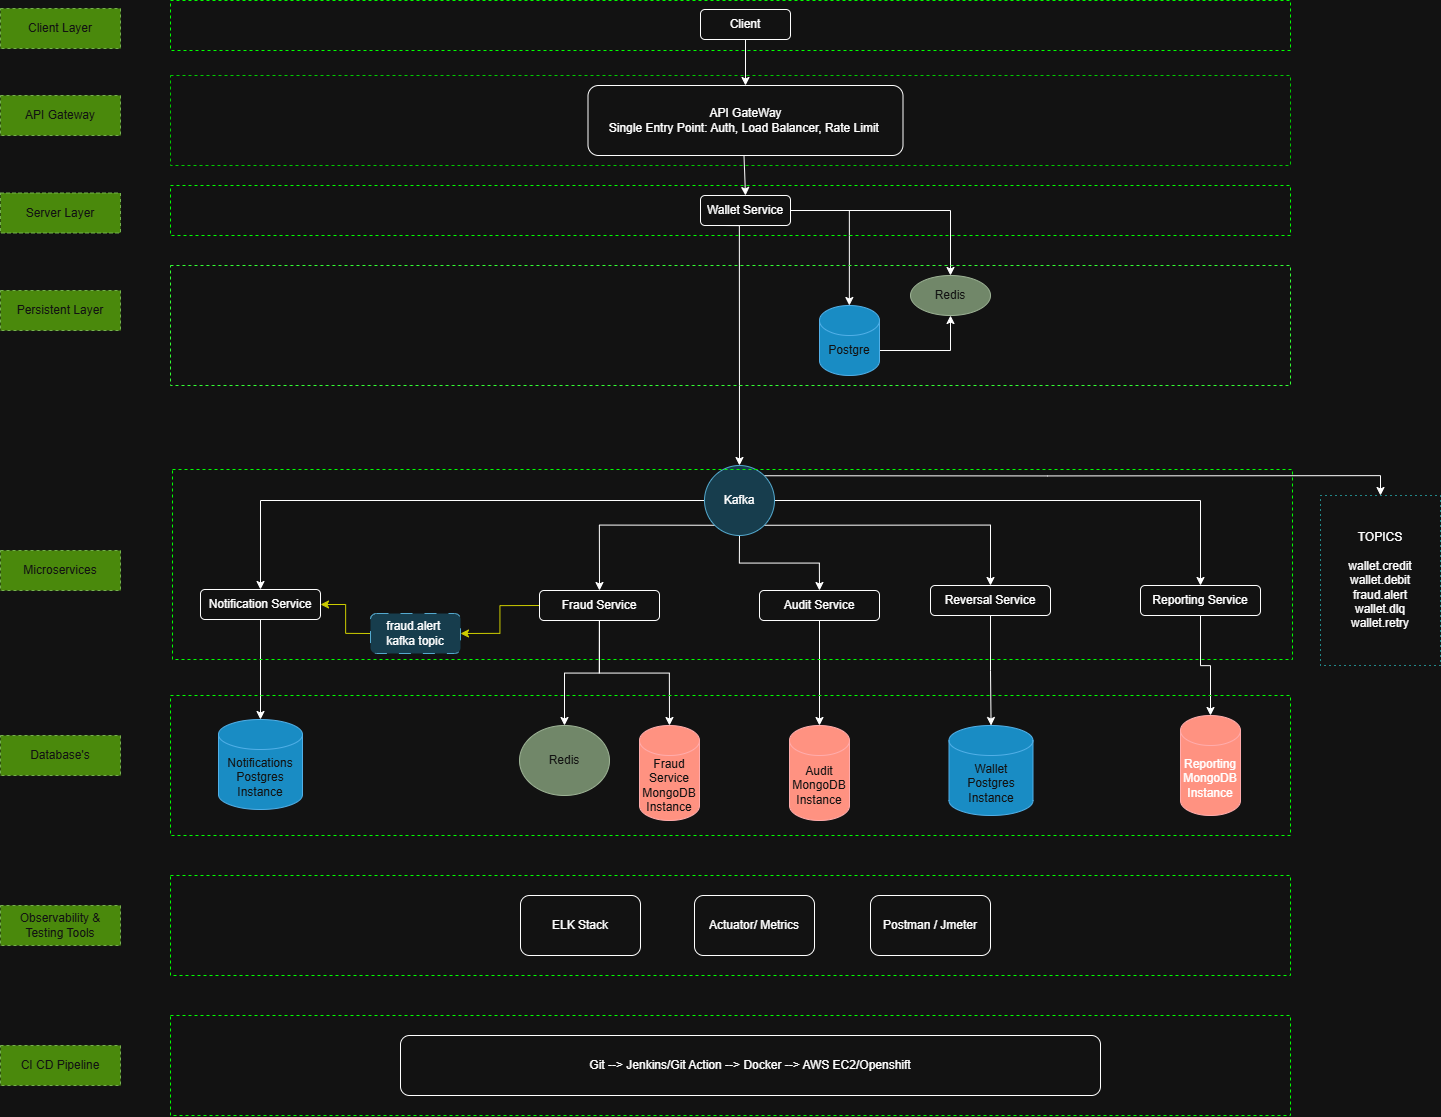

The diagram above was exported from draw.io. Its source (the exported page's mxGraphModel, read from the mxfile embedded in the PNG):
<mxGraphModel dx="3038" dy="1323" grid="1" gridSize="10" guides="1" tooltips="1" connect="1" arrows="1" fold="1" page="1" pageScale="1" pageWidth="827" pageHeight="1169" math="0" shadow="0">
  <root>
    <mxCell id="0" />
    <mxCell id="1" parent="0" />
    <mxCell id="ZHDd1qh4yvsrK0aMbweX-2" parent="1" style="rounded=1;whiteSpace=wrap;html=1;" value="API GateWay&lt;div&gt;Single Entry Point: Auth, Load Balancer, Rate Limit&amp;nbsp;&lt;/div&gt;" vertex="1">
      <mxGeometry height="70" width="315" x="227.5" y="120" as="geometry" />
    </mxCell>
    <mxCell id="ZHDd1qh4yvsrK0aMbweX-14" edge="1" parent="1" source="ZHDd1qh4yvsrK0aMbweX-3" style="edgeStyle=orthogonalEdgeStyle;rounded=0;orthogonalLoop=1;jettySize=auto;html=1;" target="ZHDd1qh4yvsrK0aMbweX-9" value="">
      <mxGeometry relative="1" as="geometry" />
    </mxCell>
    <mxCell id="ZHDd1qh4yvsrK0aMbweX-15" edge="1" parent="1" source="ZHDd1qh4yvsrK0aMbweX-3" style="edgeStyle=orthogonalEdgeStyle;rounded=0;orthogonalLoop=1;jettySize=auto;html=1;" target="ZHDd1qh4yvsrK0aMbweX-11" value="">
      <mxGeometry relative="1" as="geometry" />
    </mxCell>
    <mxCell id="ZHDd1qh4yvsrK0aMbweX-19" edge="1" parent="1" source="ZHDd1qh4yvsrK0aMbweX-20" style="edgeStyle=orthogonalEdgeStyle;rounded=0;orthogonalLoop=1;jettySize=auto;html=1;entryX=0.5;entryY=0;entryDx=0;entryDy=0;" target="ZHDd1qh4yvsrK0aMbweX-7" value="">
      <mxGeometry relative="1" as="geometry">
        <mxPoint x="255" y="455" as="targetPoint" />
      </mxGeometry>
    </mxCell>
    <mxCell id="PzQP_Xs8h78zk6OT5UEY-29" edge="1" parent="1" source="ZHDd1qh4yvsrK0aMbweX-3" style="edgeStyle=orthogonalEdgeStyle;rounded=0;orthogonalLoop=1;jettySize=auto;html=1;exitX=0.25;exitY=1;exitDx=0;exitDy=0;entryX=0.5;entryY=0;entryDx=0;entryDy=0;" target="ZHDd1qh4yvsrK0aMbweX-20">
      <mxGeometry relative="1" as="geometry">
        <Array as="points">
          <mxPoint x="379" y="260" />
        </Array>
      </mxGeometry>
    </mxCell>
    <mxCell id="ZHDd1qh4yvsrK0aMbweX-3" parent="1" style="rounded=1;whiteSpace=wrap;html=1;" value="Wallet Service" vertex="1">
      <mxGeometry height="30" width="90" x="340" y="230" as="geometry" />
    </mxCell>
    <mxCell id="PzQP_Xs8h78zk6OT5UEY-23" edge="1" parent="1" source="ZHDd1qh4yvsrK0aMbweX-7" style="edgeStyle=orthogonalEdgeStyle;rounded=0;orthogonalLoop=1;jettySize=auto;html=1;" target="PzQP_Xs8h78zk6OT5UEY-18" value="">
      <mxGeometry relative="1" as="geometry" />
    </mxCell>
    <mxCell id="ZHDd1qh4yvsrK0aMbweX-7" parent="1" style="rounded=1;whiteSpace=wrap;html=1;" value="Notification Service" vertex="1">
      <mxGeometry height="30" width="120" x="-160" y="624" as="geometry" />
    </mxCell>
    <mxCell id="ZHDd1qh4yvsrK0aMbweX-32" edge="1" parent="1" source="ZHDd1qh4yvsrK0aMbweX-9" style="edgeStyle=orthogonalEdgeStyle;rounded=0;orthogonalLoop=1;jettySize=auto;html=1;exitX=1;exitY=0;exitDx=0;exitDy=45;exitPerimeter=0;entryX=0.5;entryY=1;entryDx=0;entryDy=0;" target="ZHDd1qh4yvsrK0aMbweX-11">
      <mxGeometry relative="1" as="geometry" />
    </mxCell>
    <mxCell id="ZHDd1qh4yvsrK0aMbweX-9" parent="1" style="shape=cylinder3;whiteSpace=wrap;html=1;boundedLbl=1;backgroundOutline=1;size=15;fillColor=#1ba1e2;fontColor=#ffffff;strokeColor=#006EAF;" value="Postgre" vertex="1">
      <mxGeometry height="70" width="60" x="459" y="340" as="geometry" />
    </mxCell>
    <mxCell id="ZHDd1qh4yvsrK0aMbweX-11" parent="1" style="ellipse;whiteSpace=wrap;html=1;fillColor=#6d8764;fontColor=#ffffff;strokeColor=#3A5431;" value="Redis" vertex="1">
      <mxGeometry height="40" width="80" x="550" y="310" as="geometry" />
    </mxCell>
    <mxCell id="ZHDd1qh4yvsrK0aMbweX-12" edge="1" parent="1" source="ZHDd1qh4yvsrK0aMbweX-1" style="endArrow=classic;html=1;rounded=0;entryX=0.5;entryY=0;entryDx=0;entryDy=0;exitX=0.5;exitY=1;exitDx=0;exitDy=0;" target="ZHDd1qh4yvsrK0aMbweX-2" value="">
      <mxGeometry height="50" relative="1" width="50" as="geometry">
        <mxPoint x="364" y="110" as="sourcePoint" />
        <mxPoint x="414" y="60" as="targetPoint" />
      </mxGeometry>
    </mxCell>
    <mxCell id="ZHDd1qh4yvsrK0aMbweX-13" edge="1" parent="1" style="endArrow=classic;html=1;rounded=0;entryX=0.5;entryY=0;entryDx=0;entryDy=0;exitX=0.5;exitY=1;exitDx=0;exitDy=0;" target="ZHDd1qh4yvsrK0aMbweX-3" value="">
      <mxGeometry height="50" relative="1" width="50" as="geometry">
        <mxPoint x="383.5" y="190" as="sourcePoint" />
        <mxPoint x="383.5" y="220" as="targetPoint" />
      </mxGeometry>
    </mxCell>
    <mxCell id="PzQP_Xs8h78zk6OT5UEY-17" edge="1" parent="1" source="ZHDd1qh4yvsrK0aMbweX-20" style="edgeStyle=orthogonalEdgeStyle;rounded=0;orthogonalLoop=1;jettySize=auto;html=1;exitX=1;exitY=0.5;exitDx=0;exitDy=0;entryX=0.5;entryY=0;entryDx=0;entryDy=0;" target="ZHDd1qh4yvsrK0aMbweX-26">
      <mxGeometry relative="1" as="geometry" />
    </mxCell>
    <mxCell id="PzQP_Xs8h78zk6OT5UEY-20" edge="1" parent="1" source="ZHDd1qh4yvsrK0aMbweX-20" style="edgeStyle=orthogonalEdgeStyle;rounded=0;orthogonalLoop=1;jettySize=auto;html=1;exitX=0;exitY=1;exitDx=0;exitDy=0;entryX=0.5;entryY=0;entryDx=0;entryDy=0;" target="ZHDd1qh4yvsrK0aMbweX-24">
      <mxGeometry relative="1" as="geometry" />
    </mxCell>
    <mxCell id="PzQP_Xs8h78zk6OT5UEY-24" edge="1" parent="1" source="ZHDd1qh4yvsrK0aMbweX-20" style="edgeStyle=orthogonalEdgeStyle;rounded=0;orthogonalLoop=1;jettySize=auto;html=1;exitX=0.5;exitY=1;exitDx=0;exitDy=0;entryX=0.5;entryY=0;entryDx=0;entryDy=0;" target="ZHDd1qh4yvsrK0aMbweX-23">
      <mxGeometry relative="1" as="geometry" />
    </mxCell>
    <mxCell id="PzQP_Xs8h78zk6OT5UEY-34" edge="1" parent="1" source="ZHDd1qh4yvsrK0aMbweX-20" style="edgeStyle=orthogonalEdgeStyle;rounded=0;orthogonalLoop=1;jettySize=auto;html=1;exitX=1;exitY=0;exitDx=0;exitDy=0;entryX=0.5;entryY=0;entryDx=0;entryDy=0;" target="ZHDd1qh4yvsrK0aMbweX-64">
      <mxGeometry relative="1" as="geometry" />
    </mxCell>
    <mxCell id="PzQP_Xs8h78zk6OT5UEY-35" edge="1" parent="1" source="ZHDd1qh4yvsrK0aMbweX-20" style="edgeStyle=orthogonalEdgeStyle;rounded=0;orthogonalLoop=1;jettySize=auto;html=1;exitX=1;exitY=1;exitDx=0;exitDy=0;entryX=0.5;entryY=0;entryDx=0;entryDy=0;" target="ZHDd1qh4yvsrK0aMbweX-25">
      <mxGeometry relative="1" as="geometry" />
    </mxCell>
    <mxCell id="ZHDd1qh4yvsrK0aMbweX-20" parent="1" style="ellipse;whiteSpace=wrap;html=1;aspect=fixed;fillColor=#b1ddf0;strokeColor=#10739e;" value="Kafka" vertex="1">
      <mxGeometry height="70" width="70" x="344" y="500" as="geometry" />
    </mxCell>
    <mxCell id="ZHDd1qh4yvsrK0aMbweX-61" edge="1" parent="1" source="ZHDd1qh4yvsrK0aMbweX-23" style="edgeStyle=orthogonalEdgeStyle;rounded=0;orthogonalLoop=1;jettySize=auto;html=1;" target="ZHDd1qh4yvsrK0aMbweX-57" value="">
      <mxGeometry relative="1" as="geometry" />
    </mxCell>
    <mxCell id="ZHDd1qh4yvsrK0aMbweX-23" parent="1" style="rounded=1;whiteSpace=wrap;html=1;" value="Audit Service" vertex="1">
      <mxGeometry height="30" width="120" x="399" y="625" as="geometry" />
    </mxCell>
    <mxCell id="ZHDd1qh4yvsrK0aMbweX-63" edge="1" parent="1" source="ZHDd1qh4yvsrK0aMbweX-24" style="edgeStyle=orthogonalEdgeStyle;rounded=0;orthogonalLoop=1;jettySize=auto;html=1;" target="ZHDd1qh4yvsrK0aMbweX-62" value="">
      <mxGeometry relative="1" as="geometry" />
    </mxCell>
    <mxCell id="PzQP_Xs8h78zk6OT5UEY-31" edge="1" parent="1" source="ZHDd1qh4yvsrK0aMbweX-24" style="edgeStyle=orthogonalEdgeStyle;rounded=0;orthogonalLoop=1;jettySize=auto;html=1;exitX=0;exitY=0.5;exitDx=0;exitDy=0;entryX=1;entryY=0.5;entryDx=0;entryDy=0;strokeColor=light-dark(#000000,#CCCC00);" target="PzQP_Xs8h78zk6OT5UEY-30">
      <mxGeometry relative="1" as="geometry" />
    </mxCell>
    <mxCell id="ZHDd1qh4yvsrK0aMbweX-24" parent="1" style="rounded=1;whiteSpace=wrap;html=1;" value="Fraud Service" vertex="1">
      <mxGeometry height="30" width="120" x="179" y="625" as="geometry" />
    </mxCell>
    <mxCell id="PzQP_Xs8h78zk6OT5UEY-16" edge="1" parent="1" source="ZHDd1qh4yvsrK0aMbweX-25" style="edgeStyle=orthogonalEdgeStyle;rounded=0;orthogonalLoop=1;jettySize=auto;html=1;" target="PzQP_Xs8h78zk6OT5UEY-15" value="">
      <mxGeometry relative="1" as="geometry" />
    </mxCell>
    <mxCell id="ZHDd1qh4yvsrK0aMbweX-25" parent="1" style="rounded=1;whiteSpace=wrap;html=1;" value="Reversal Service" vertex="1">
      <mxGeometry height="30" width="120" x="570" y="620" as="geometry" />
    </mxCell>
    <mxCell id="ZHDd1qh4yvsrK0aMbweX-60" edge="1" parent="1" source="ZHDd1qh4yvsrK0aMbweX-26" style="edgeStyle=orthogonalEdgeStyle;rounded=0;orthogonalLoop=1;jettySize=auto;html=1;" target="ZHDd1qh4yvsrK0aMbweX-58" value="">
      <mxGeometry relative="1" as="geometry" />
    </mxCell>
    <mxCell id="ZHDd1qh4yvsrK0aMbweX-26" parent="1" style="rounded=1;whiteSpace=wrap;html=1;" value="Reporting Service" vertex="1">
      <mxGeometry height="30" width="120" x="780" y="620" as="geometry" />
    </mxCell>
    <mxCell id="ZHDd1qh4yvsrK0aMbweX-34" parent="1" style="whiteSpace=wrap;html=1;fillColor=#60a917;rounded=0;dashed=1;fontColor=#ffffff;strokeColor=#2D7600;" value="Client Layer" vertex="1">
      <mxGeometry height="40" width="120" x="-360" y="43" as="geometry" />
    </mxCell>
    <mxCell id="ZHDd1qh4yvsrK0aMbweX-36" parent="1" style="rounded=0;whiteSpace=wrap;html=1;dashed=1;fillColor=none;strokeColor=light-dark(#000000,#00CC00);" value="" vertex="1">
      <mxGeometry height="90" width="1120" x="-190" y="110" as="geometry" />
    </mxCell>
    <mxCell id="ZHDd1qh4yvsrK0aMbweX-1" parent="1" style="rounded=1;whiteSpace=wrap;html=1;" value="Client" vertex="1">
      <mxGeometry height="30" width="90" x="340" y="44" as="geometry" />
    </mxCell>
    <mxCell id="ZHDd1qh4yvsrK0aMbweX-33" parent="1" style="rounded=0;whiteSpace=wrap;html=1;dashed=1;fillColor=none;strokeColor=light-dark(#000000,#00FF00);" value="" vertex="1">
      <mxGeometry height="50" width="1120" x="-190" y="35" as="geometry" />
    </mxCell>
    <mxCell id="ZHDd1qh4yvsrK0aMbweX-40" parent="1" style="rounded=0;whiteSpace=wrap;html=1;dashed=1;fillColor=none;strokeColor=light-dark(#000000,#33FF33);" value="" vertex="1">
      <mxGeometry height="120" width="1120" x="-190" y="300" as="geometry" />
    </mxCell>
    <mxCell id="ZHDd1qh4yvsrK0aMbweX-42" parent="1" style="rounded=0;whiteSpace=wrap;html=1;dashed=1;fillColor=none;strokeColor=light-dark(#000000,#00FF00);" value="" vertex="1">
      <mxGeometry height="50" width="1120" x="-190" y="220" as="geometry" />
    </mxCell>
    <mxCell id="ZHDd1qh4yvsrK0aMbweX-49" parent="1" style="rounded=1;whiteSpace=wrap;html=1;" value="ELK Stack" vertex="1">
      <mxGeometry height="60" width="120" x="160" y="930" as="geometry" />
    </mxCell>
    <mxCell id="ZHDd1qh4yvsrK0aMbweX-50" parent="1" style="rounded=1;whiteSpace=wrap;html=1;" value="Actuator/ Metrics" vertex="1">
      <mxGeometry height="60" width="120" x="334" y="930" as="geometry" />
    </mxCell>
    <mxCell id="ZHDd1qh4yvsrK0aMbweX-51" parent="1" style="rounded=1;whiteSpace=wrap;html=1;" value="Postman / Jmeter" vertex="1">
      <mxGeometry height="60" width="120" x="510" y="930" as="geometry" />
    </mxCell>
    <mxCell id="ZHDd1qh4yvsrK0aMbweX-52" parent="1" style="rounded=0;whiteSpace=wrap;html=1;dashed=1;fillColor=none;strokeColor=light-dark(#000000,#00FF00);" value="" vertex="1">
      <mxGeometry height="100" width="1120" x="-190" y="1050" as="geometry" />
    </mxCell>
    <mxCell id="ZHDd1qh4yvsrK0aMbweX-54" parent="1" style="rounded=1;whiteSpace=wrap;html=1;" value="Git --&amp;gt; Jenkins/Git Action --&amp;gt; Docker --&amp;gt; AWS EC2/Openshift" vertex="1">
      <mxGeometry height="60" width="700" x="40" y="1070" as="geometry" />
    </mxCell>
    <mxCell id="ZHDd1qh4yvsrK0aMbweX-55" parent="1" style="rounded=0;whiteSpace=wrap;html=1;dashed=1;fillColor=none;strokeColor=light-dark(#000000,#00FF00);" value="" vertex="1">
      <mxGeometry height="100" width="1120" x="-190" y="910" as="geometry" />
    </mxCell>
    <mxCell id="ZHDd1qh4yvsrK0aMbweX-57" parent="1" style="shape=cylinder3;whiteSpace=wrap;html=1;boundedLbl=1;backgroundOutline=1;size=15;fillColor=#e51400;fontColor=#ffffff;strokeColor=#B20000;" value="Audit&lt;div&gt;MongoDB Instance&lt;/div&gt;" vertex="1">
      <mxGeometry height="95" width="60" x="429" y="760" as="geometry" />
    </mxCell>
    <mxCell id="ZHDd1qh4yvsrK0aMbweX-58" parent="1" style="shape=cylinder3;whiteSpace=wrap;html=1;boundedLbl=1;backgroundOutline=1;size=15;fillColor=#e51400;fontColor=#ffffff;strokeColor=#B20000;" value="&lt;span style=&quot;background-color: transparent; color: light-dark(rgb(0, 0, 0), rgb(255, 255, 255));&quot;&gt;Reporting MongoDB Instance&lt;/span&gt;" vertex="1">
      <mxGeometry height="100" width="60" x="820" y="750" as="geometry" />
    </mxCell>
    <mxCell id="ZHDd1qh4yvsrK0aMbweX-62" parent="1" style="ellipse;whiteSpace=wrap;html=1;fillColor=#6d8764;fontColor=#ffffff;strokeColor=#3A5431;" value="Redis" vertex="1">
      <mxGeometry height="70" width="90" x="159" y="760" as="geometry" />
    </mxCell>
    <mxCell id="ZHDd1qh4yvsrK0aMbweX-64" parent="1" style="rounded=0;whiteSpace=wrap;html=1;dashed=1;dashPattern=1 4;strokeColor=light-dark(#000000,#33FFFF);" value="&lt;div&gt;TOPICS&lt;/div&gt;&lt;div&gt;&lt;br&gt;&lt;/div&gt;&lt;div&gt;wallet.credit&lt;/div&gt;&lt;div&gt;&lt;span style=&quot;background-color: transparent; color: light-dark(rgb(0, 0, 0), rgb(255, 255, 255));&quot;&gt;wallet.debit&lt;/span&gt;&lt;/div&gt;&lt;div&gt;&lt;span style=&quot;background-color: transparent; color: light-dark(rgb(0, 0, 0), rgb(255, 255, 255));&quot;&gt;fraud.alert&lt;/span&gt;&lt;/div&gt;&lt;div&gt;&lt;span style=&quot;background-color: transparent; color: light-dark(rgb(0, 0, 0), rgb(255, 255, 255));&quot;&gt;wallet.dlq&lt;/span&gt;&lt;/div&gt;&lt;div&gt;wallet.retry&lt;/div&gt;" vertex="1">
      <mxGeometry height="170" width="120" x="960" y="530" as="geometry" />
    </mxCell>
    <mxCell id="PzQP_Xs8h78zk6OT5UEY-1" parent="1" style="whiteSpace=wrap;html=1;fillColor=#60a917;rounded=0;dashed=1;fontColor=#ffffff;strokeColor=#2D7600;" value="API Gateway" vertex="1">
      <mxGeometry height="40" width="120" x="-360" y="130" as="geometry" />
    </mxCell>
    <mxCell id="PzQP_Xs8h78zk6OT5UEY-3" parent="1" style="whiteSpace=wrap;html=1;fillColor=#60a917;rounded=0;dashed=1;fontColor=#ffffff;strokeColor=#2D7600;" value="Server Layer" vertex="1">
      <mxGeometry height="40" width="120" x="-360" y="227.5" as="geometry" />
    </mxCell>
    <mxCell id="PzQP_Xs8h78zk6OT5UEY-5" parent="1" style="whiteSpace=wrap;html=1;fillColor=#60a917;rounded=0;dashed=1;fontColor=#ffffff;strokeColor=#2D7600;" value="Persistent Layer" vertex="1">
      <mxGeometry height="40" width="120" x="-360" y="325" as="geometry" />
    </mxCell>
    <mxCell id="PzQP_Xs8h78zk6OT5UEY-7" parent="1" style="whiteSpace=wrap;html=1;fillColor=#60a917;rounded=0;dashed=1;fontColor=#ffffff;strokeColor=#2D7600;" value="Microservices" vertex="1">
      <mxGeometry height="40" width="120" x="-360" y="585" as="geometry" />
    </mxCell>
    <mxCell id="PzQP_Xs8h78zk6OT5UEY-8" parent="1" style="whiteSpace=wrap;html=1;fillColor=#60a917;rounded=0;dashed=1;fontColor=#ffffff;strokeColor=#2D7600;" value="Database's" vertex="1">
      <mxGeometry height="40" width="120" x="-360" y="770" as="geometry" />
    </mxCell>
    <mxCell id="PzQP_Xs8h78zk6OT5UEY-9" parent="1" style="whiteSpace=wrap;html=1;fillColor=#60a917;rounded=0;dashed=1;fontColor=#ffffff;strokeColor=#2D7600;" value="Observability &amp;amp; Testing Tools" vertex="1">
      <mxGeometry height="40" width="120" x="-360" y="940" as="geometry" />
    </mxCell>
    <mxCell id="PzQP_Xs8h78zk6OT5UEY-10" parent="1" style="whiteSpace=wrap;html=1;fillColor=#60a917;rounded=0;dashed=1;fontColor=#ffffff;strokeColor=#2D7600;" value="CI CD Pipeline" vertex="1">
      <mxGeometry height="40" width="120" x="-360" y="1080" as="geometry" />
    </mxCell>
    <mxCell id="PzQP_Xs8h78zk6OT5UEY-11" parent="1" style="shape=cylinder3;whiteSpace=wrap;html=1;boundedLbl=1;backgroundOutline=1;size=15;fillColor=#e51400;fontColor=#ffffff;strokeColor=#B20000;" value="Fraud Service MongoDB Instance" vertex="1">
      <mxGeometry height="95" width="60" x="279" y="760" as="geometry" />
    </mxCell>
    <mxCell id="PzQP_Xs8h78zk6OT5UEY-13" edge="1" parent="1" source="ZHDd1qh4yvsrK0aMbweX-24" style="edgeStyle=orthogonalEdgeStyle;rounded=0;orthogonalLoop=1;jettySize=auto;html=1;exitX=0.5;exitY=1;exitDx=0;exitDy=0;entryX=0.5;entryY=0;entryDx=0;entryDy=0;entryPerimeter=0;" target="PzQP_Xs8h78zk6OT5UEY-11">
      <mxGeometry relative="1" as="geometry" />
    </mxCell>
    <mxCell id="PzQP_Xs8h78zk6OT5UEY-15" parent="1" style="shape=cylinder3;whiteSpace=wrap;html=1;boundedLbl=1;backgroundOutline=1;size=15;fillColor=#1ba1e2;fontColor=#ffffff;strokeColor=#006EAF;" value="Wallet&lt;div&gt;Postgres&lt;/div&gt;&lt;div&gt;Instance&lt;/div&gt;" vertex="1">
      <mxGeometry height="90" width="84" x="588.5" y="760" as="geometry" />
    </mxCell>
    <mxCell id="PzQP_Xs8h78zk6OT5UEY-18" parent="1" style="shape=cylinder3;whiteSpace=wrap;html=1;boundedLbl=1;backgroundOutline=1;size=15;strokeColor=#006EAF;fillColor=#1ba1e2;fontColor=#ffffff;" value="Notifications&lt;div&gt;Postgres&lt;/div&gt;&lt;div&gt;Instance&lt;/div&gt;" vertex="1">
      <mxGeometry height="90" width="84" x="-142" y="754" as="geometry" />
    </mxCell>
    <mxCell id="ZHDd1qh4yvsrK0aMbweX-69" parent="1" style="rounded=0;whiteSpace=wrap;html=1;dashed=1;fillColor=none;strokeColor=light-dark(#000000,#00FF00);" value="" vertex="1">
      <mxGeometry height="140" width="1120" x="-190" y="730" as="geometry" />
    </mxCell>
    <mxCell id="PzQP_Xs8h78zk6OT5UEY-32" edge="1" parent="1" source="PzQP_Xs8h78zk6OT5UEY-30" style="edgeStyle=orthogonalEdgeStyle;rounded=0;orthogonalLoop=1;jettySize=auto;html=1;exitX=0;exitY=0.5;exitDx=0;exitDy=0;entryX=1;entryY=0.5;entryDx=0;entryDy=0;strokeColor=light-dark(#000000,#CCCC00);" target="ZHDd1qh4yvsrK0aMbweX-7">
      <mxGeometry relative="1" as="geometry" />
    </mxCell>
    <mxCell id="PzQP_Xs8h78zk6OT5UEY-30" parent="1" style="rounded=1;whiteSpace=wrap;html=1;dashed=1;dashPattern=12 12;fillColor=#b1ddf0;strokeColor=#10739e;" value="fraud.alert&amp;nbsp;&lt;div&gt;kafka topic&lt;/div&gt;" vertex="1">
      <mxGeometry height="40" width="90" x="10" y="648" as="geometry" />
    </mxCell>
    <mxCell id="ZHDd1qh4yvsrK0aMbweX-44" parent="1" style="rounded=0;whiteSpace=wrap;html=1;dashed=1;fillColor=none;strokeColor=light-dark(#000000,#00FF00);" value="" vertex="1">
      <mxGeometry height="190" width="1120" x="-188" y="504" as="geometry" />
    </mxCell>
  </root>
</mxGraphModel>